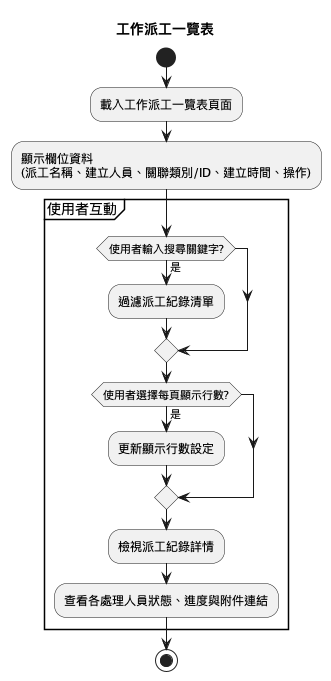

The diagram above was rendered by PlantUML. Its source (embedded in the PNG):
@startuml
title 工作派工一覽表
start

:載入工作派工一覽表頁面;

:顯示欄位資料
(派工名稱、建立人員、關聯類別/ID、建立時間、操作);

partition "使用者互動" {

    if (使用者輸入搜尋關鍵字?) then (是)
        :過濾派工紀錄清單;
    endif

    if (使用者選擇每頁顯示行數?) then (是)
        :更新顯示行數設定;
    endif

    :檢視派工紀錄詳情;
    :查看各處理人員狀態、進度與附件連結;
}

stop
@enduml